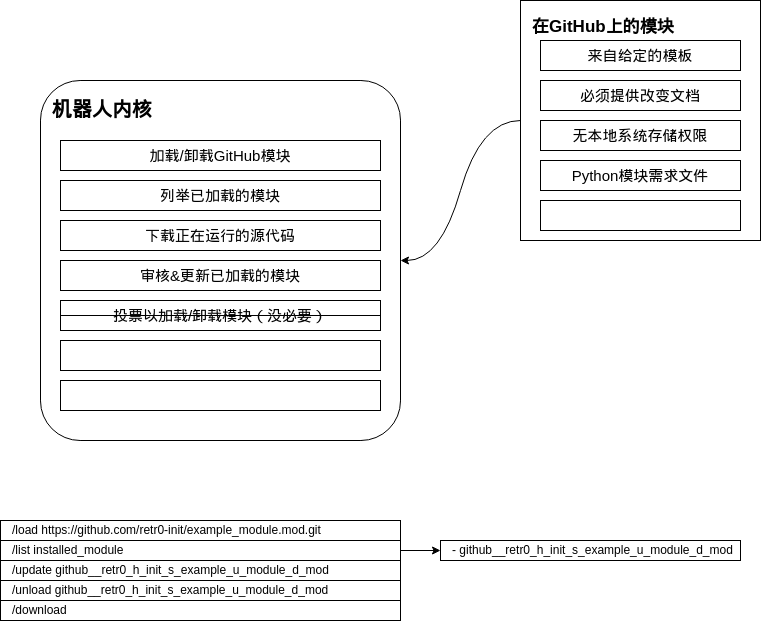

The diagram above was exported from draw.io. Its source (the exported page's mxGraphModel, read from the mxfile embedded in the PNG):
<mxGraphModel dx="1114" dy="848" grid="1" gridSize="10" guides="1" tooltips="1" connect="1" arrows="1" fold="1" page="1" pageScale="1" pageWidth="850" pageHeight="1100" math="0" shadow="0">
  <root>
    <mxCell id="0" />
    <mxCell id="1" parent="0" />
    <mxCell id="K100ILrr0IqUAewiloMb-1" value="&lt;div style=&quot;font-size: 20px;&quot;&gt;机器人内核&lt;/div&gt;" style="rounded=1;whiteSpace=wrap;html=1;align=left;verticalAlign=top;spacingLeft=10;spacingTop=10;fontSize=20;fontStyle=1;arcSize=11;" parent="1" vertex="1">
      <mxGeometry x="80" y="120" width="360" height="360" as="geometry" />
    </mxCell>
    <mxCell id="K100ILrr0IqUAewiloMb-2" value="在GitHub上的模块" style="whiteSpace=wrap;html=1;aspect=fixed;align=left;verticalAlign=top;spacingLeft=10;spacingTop=10;fontSize=17;fontStyle=1" parent="1" vertex="1">
      <mxGeometry x="560" y="40" width="240" height="240" as="geometry" />
    </mxCell>
    <mxCell id="K100ILrr0IqUAewiloMb-3" value="加载/卸载GitHub模块" style="rounded=0;whiteSpace=wrap;html=1;fontSize=15;" parent="1" vertex="1">
      <mxGeometry x="100" y="180" width="320" height="30" as="geometry" />
    </mxCell>
    <mxCell id="K100ILrr0IqUAewiloMb-4" value="列举已加载的模块" style="rounded=0;whiteSpace=wrap;html=1;fontSize=15;" parent="1" vertex="1">
      <mxGeometry x="100" y="220" width="320" height="30" as="geometry" />
    </mxCell>
    <mxCell id="K100ILrr0IqUAewiloMb-5" value="审核&amp;amp;更新已加载的模块" style="rounded=0;whiteSpace=wrap;html=1;fontSize=15;" parent="1" vertex="1">
      <mxGeometry x="100" y="300" width="320" height="30" as="geometry" />
    </mxCell>
    <mxCell id="K100ILrr0IqUAewiloMb-6" value="下载正在运行的源代码" style="rounded=0;whiteSpace=wrap;html=1;fontSize=15;" parent="1" vertex="1">
      <mxGeometry x="100" y="260" width="320" height="30" as="geometry" />
    </mxCell>
    <mxCell id="K100ILrr0IqUAewiloMb-7" value="投票以加载/卸载模块（没必要）" style="rounded=0;whiteSpace=wrap;html=1;fontSize=15;" parent="1" vertex="1">
      <mxGeometry x="100" y="340" width="320" height="30" as="geometry" />
    </mxCell>
    <mxCell id="K100ILrr0IqUAewiloMb-8" value="" style="rounded=0;whiteSpace=wrap;html=1;fontSize=15;" parent="1" vertex="1">
      <mxGeometry x="100" y="420" width="320" height="30" as="geometry" />
    </mxCell>
    <mxCell id="K100ILrr0IqUAewiloMb-9" value="" style="rounded=0;whiteSpace=wrap;html=1;fontSize=15;" parent="1" vertex="1">
      <mxGeometry x="100" y="380" width="320" height="30" as="geometry" />
    </mxCell>
    <mxCell id="K100ILrr0IqUAewiloMb-10" value="来自给定的模板" style="rounded=0;whiteSpace=wrap;html=1;fontSize=15;" parent="1" vertex="1">
      <mxGeometry x="580" y="80" width="200" height="30" as="geometry" />
    </mxCell>
    <mxCell id="K100ILrr0IqUAewiloMb-11" value="必须提供改变文档" style="rounded=0;whiteSpace=wrap;html=1;fontSize=15;" parent="1" vertex="1">
      <mxGeometry x="580" y="120" width="200" height="30" as="geometry" />
    </mxCell>
    <mxCell id="K100ILrr0IqUAewiloMb-12" value="Python模块需求文件" style="rounded=0;whiteSpace=wrap;html=1;fontSize=15;" parent="1" vertex="1">
      <mxGeometry x="580" y="200" width="200" height="30" as="geometry" />
    </mxCell>
    <mxCell id="K100ILrr0IqUAewiloMb-13" value="无本地系统存储权限" style="rounded=0;whiteSpace=wrap;html=1;fontSize=15;" parent="1" vertex="1">
      <mxGeometry x="580" y="160" width="200" height="30" as="geometry" />
    </mxCell>
    <mxCell id="K100ILrr0IqUAewiloMb-14" value="" style="rounded=0;whiteSpace=wrap;html=1;fontSize=15;" parent="1" vertex="1">
      <mxGeometry x="580" y="240" width="200" height="30" as="geometry" />
    </mxCell>
    <mxCell id="K100ILrr0IqUAewiloMb-15" value="/load https://github.com/retr0-init/example_module.mod.git" style="rounded=0;whiteSpace=wrap;html=1;align=left;spacingLeft=10;" parent="1" vertex="1">
      <mxGeometry x="40" y="560" width="400" height="20" as="geometry" />
    </mxCell>
    <mxCell id="K100ILrr0IqUAewiloMb-19" value="" style="edgeStyle=orthogonalEdgeStyle;rounded=0;orthogonalLoop=1;jettySize=auto;html=1;" parent="1" source="K100ILrr0IqUAewiloMb-16" target="K100ILrr0IqUAewiloMb-17" edge="1">
      <mxGeometry relative="1" as="geometry" />
    </mxCell>
    <mxCell id="K100ILrr0IqUAewiloMb-16" value="/list installed_module" style="rounded=0;whiteSpace=wrap;html=1;align=left;spacingLeft=10;" parent="1" vertex="1">
      <mxGeometry x="40" y="580" width="400" height="20" as="geometry" />
    </mxCell>
    <mxCell id="K100ILrr0IqUAewiloMb-17" value="- github__retr0_h_init_s_example_u_module_d_mod" style="rounded=0;whiteSpace=wrap;html=1;align=left;spacingLeft=10;" parent="1" vertex="1">
      <mxGeometry x="480" y="580" width="300" height="20" as="geometry" />
    </mxCell>
    <mxCell id="K100ILrr0IqUAewiloMb-18" value="/unload github__retr0_h_init_s_example_u_module_d_mod" style="rounded=0;whiteSpace=wrap;html=1;align=left;spacingLeft=10;" parent="1" vertex="1">
      <mxGeometry x="40" y="620" width="400" height="20" as="geometry" />
    </mxCell>
    <mxCell id="K100ILrr0IqUAewiloMb-20" value="/download" style="rounded=0;whiteSpace=wrap;html=1;align=left;spacingLeft=10;" parent="1" vertex="1">
      <mxGeometry x="40" y="640" width="400" height="20" as="geometry" />
    </mxCell>
    <mxCell id="TuBQrjZSOpLfp8WCdEAR-1" value="" style="curved=1;endArrow=classic;html=1;rounded=0;entryX=1;entryY=0.5;entryDx=0;entryDy=0;exitX=0;exitY=0.5;exitDx=0;exitDy=0;" parent="1" source="K100ILrr0IqUAewiloMb-2" target="K100ILrr0IqUAewiloMb-1" edge="1">
      <mxGeometry width="50" height="50" relative="1" as="geometry">
        <mxPoint x="580" y="300" as="sourcePoint" />
        <mxPoint x="520" y="190" as="targetPoint" />
        <Array as="points">
          <mxPoint x="520" y="160" />
          <mxPoint x="480" y="300" />
        </Array>
      </mxGeometry>
    </mxCell>
    <mxCell id="kpZGhA-lK0ijnmhMdK7o-1" value="" style="endArrow=none;html=1;rounded=0;exitX=0;exitY=0.5;exitDx=0;exitDy=0;entryX=1;entryY=0.5;entryDx=0;entryDy=0;" parent="1" source="K100ILrr0IqUAewiloMb-7" target="K100ILrr0IqUAewiloMb-7" edge="1">
      <mxGeometry width="50" height="50" relative="1" as="geometry">
        <mxPoint x="540" y="430" as="sourcePoint" />
        <mxPoint x="590" y="380" as="targetPoint" />
      </mxGeometry>
    </mxCell>
    <mxCell id="oYqe5TvPobXZBr6ONCt8-1" value="/update github__retr0_h_init_s_example_u_module_d_mod" style="rounded=0;whiteSpace=wrap;html=1;align=left;spacingLeft=10;" parent="1" vertex="1">
      <mxGeometry x="40" y="600" width="400" height="20" as="geometry" />
    </mxCell>
  </root>
</mxGraphModel>